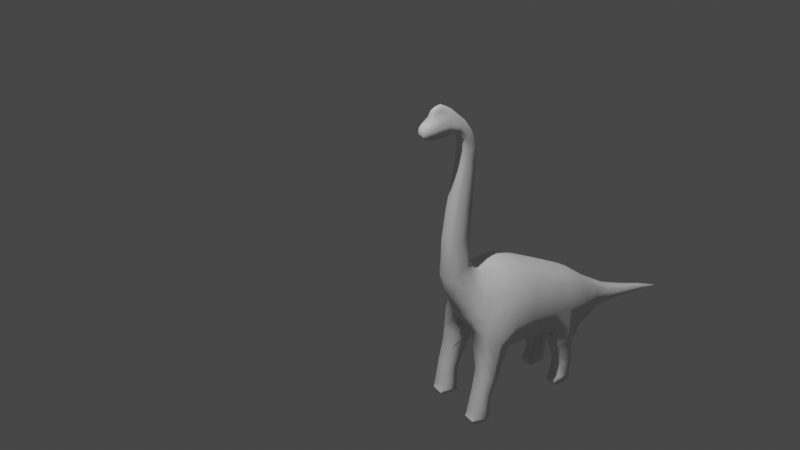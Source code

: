 # Source: brachio.blend  (saved by Blender 2.81.16; exported with 4.5.12 LTS)
import bpy
from mathutils import Matrix  # noqa: F401  (used for matrix-valued properties, if any)

bpy.ops.wm.read_factory_settings(use_empty=True)
scene = bpy.context.scene
scene.name = 'Scene'

# ---- collections
col_collection = bpy.data.collections.new('Collection'); scene.collection.children.link(col_collection)

# ---- world
world_world = bpy.data.worlds.new('World'); scene.world = world_world
world_world.use_nodes = True; world_world.node_tree.nodes.clear()
_N = world_world.node_tree.nodes; _L = world_world.node_tree.links
n0 = _N.new('ShaderNodeOutputWorld'); n0.name = 'World Output'; n0.location = (300, 300)
n1 = _N.new('ShaderNodeBackground'); n1.name = 'Background'; n1.location = (10, 300)
n1.inputs[0].default_value = (0.05088, 0.05088, 0.05088, 1.0)
_L.new(n1.outputs[0], n0.inputs[0])
n0.is_active_output = True
world_world.color = (0.05088, 0.05088, 0.05088)
world_world.use_sun_shadow = False
world_world.sun_shadow_jitter_overblur = 0.0

# ---- cameras
cam_camera = bpy.data.cameras.new('Camera')
cam_camera.clip_end = 100.0
cam_camera.ortho_scale = 7.314

# ---- lights
light_light = bpy.data.lights.new('Light', 'POINT')
light_light.transmission_factor = 0.0
light_light.energy = 1000.0
light_light.shadow_soft_size = 0.1
light_light.shadow_maximum_resolution = 0.006
light_light.use_absolute_resolution = True

# ---- meshes
me_plane = bpy.data.meshes.new('Plane')
me_plane.from_pydata([(-0.1641, 0.0, -0.4025), (0.05921, 0.0, -0.4268), (-0.1608, 0.0, -0.2217), (0.03569, 0.0, -0.1055), (0.2139, 0.0, -0.4082), (0.1818, 0.0, -0.03453), (0.3229, -3.886e-08, -0.3854), (0.2733, 0.0, 0.005322), (0.4672, 0.0, -0.2672), (0.3717, 0.0, 0.004537), (0.5422, 0.0, -0.1289), (0.4485, 0.0, 0.0253), (0.5753, 0.0, -0.026), (0.4672, 0.0, 0.07094), (0.5726, 0.0, 0.1512), (0.4781, 0.0, 0.1768), (0.5558, 0.0, 0.2879), (0.4654, 0.0, 0.3111), (0.5162, 0.0, 0.4809), (0.4456, 0.0, 0.4785), (0.5092, 0.0, 0.5608), (0.4427, 0.0, 0.5739), (0.518, 0.0, 0.6121), (0.4654, 0.0, 0.6373), (0.5472, 0.0, 0.6467), (0.4964, 0.0, 0.6859), (0.5963, -1.773e-07, 0.6449), (0.56, 0.0, 0.7461), (0.6256, 0.0, 0.6438), (0.6576, -1.766e-07, 0.6395), (0.6601, 0.0, 0.7084), (0.6755, 0.0, 0.6411), (0.6769, 0.0, 0.7005), (-0.2341, 0.0, -0.3898), (-0.2325, 0.0, -0.2793), (-0.3466, 0.0, -0.413), (-0.3436, 0.0, -0.3456), (-0.461, 0.0, -0.4287), (-0.4596, 0.0, -0.386), (-0.575, 0.0, -0.4438), (-0.574, 0.0, -0.4198), (-0.6783, 0.0, -0.4631), (-0.6805, 0.0, -0.4589), (0.4991, 0.0, -0.2181), (0.4089, 0.0, 0.006349), (-0.08752, 0.0, -0.4017), (-0.08983, 0.0, -0.1618), (-0.1637, -0.09248, -0.253), (-0.1678, -0.1096, -0.4025), (-0.109, -0.1209, -0.4215), (0.07326, -0.1407, -0.3901), (0.0566, -0.138, -0.1388), (-0.09045, -0.115, -0.1951), (0.228, -0.1503, -0.3714), (0.2027, -0.1468, -0.1013), (0.3369, -0.1704, -0.3487), (0.2992, -0.1559, -0.1042), (0.4543, -0.1607, -0.2849), (0.3937, -0.1282, -0.1197), (0.5303, -0.06644, -0.1238), (0.4766, -0.06315, -0.02124), (0.4862, -0.09125, -0.2125), (0.4314, -0.1144, -0.1116), (0.5624, -0.05386, -0.02039), (0.4881, -0.05122, 0.03764), (0.5597, -0.0381, 0.1568), (0.4781, -0.05015, 0.1768), (0.5409, -0.03931, 0.2938), (0.4654, -0.04397, 0.3111), (0.5013, -0.03153, 0.4868), (0.4535, -0.03439, 0.4708), (0.4919, -0.033, 0.5662), (0.4506, -0.03192, 0.5662), (0.5007, -0.0301, 0.6176), (0.4733, -0.02902, 0.6296), (0.5299, -0.03286, 0.6522), (0.5043, -0.02386, 0.6782), (0.5963, -0.03791, 0.6449), (0.5688, -0.02129, 0.7191), (0.6272, -0.03791, 0.6414), (0.6266, -0.03297, 0.71), (0.6577, -0.03438, 0.6396), (0.6597, -0.03155, 0.7039), (0.6768, -0.02657, 0.6416), (0.6791, -0.02416, 0.6955), (-0.2318, -0.06845, -0.2803), (-0.2341, -0.07521, -0.3898), (-0.3417, -0.03944, -0.3525), (-0.3482, -0.04551, -0.4091), (-0.4583, -0.02786, -0.3922), (-0.4626, -0.02835, -0.4248), (-0.5733, -0.01607, -0.4225), (-0.5762, -0.01493, -0.4412), (-0.6796, -0.002525, -0.459), (-0.6784, -0.00269, -0.4636), (0.3334, -0.05534, -0.3815), (0.2139, -0.04987, -0.4082), (0.5472, -0.02342, 0.6467), (0.518, -0.02075, 0.6121), (-0.6806, -0.001705, -0.4591), (0.1798, -0.08286, -0.04941), (0.2763, -0.08022, -0.00956), (0.4654, -0.02075, 0.6373), (0.4964, -0.01716, 0.6859), (-0.575, -0.009394, -0.4438), (-0.6783, -0.001379, -0.4631), (0.5558, -0.02554, 0.2879), (0.5726, -0.02778, 0.1512), (-0.2325, -0.04011, -0.2793), (-0.1608, -0.05069, -0.2217), (0.4991, -0.02091, -0.2181), (0.4644, -0.04322, -0.2777), (0.4781, -0.02527, 0.1768), (0.4654, -0.02554, 0.3111), (-0.1641, -0.02588, -0.4025), (-0.2341, -0.02676, -0.3898), (0.5963, -0.02343, 0.6449), (0.4094, -0.05516, -0.01399), (0.4523, -0.03865, 0.01963), (0.3698, -0.0692, -0.01328), (0.56, -0.01174, 0.7381), (0.5162, -0.02532, 0.4809), (-0.3436, -0.01991, -0.3456), (-0.08752, -0.03468, -0.4017), (0.4456, -0.02532, 0.4785), (-0.3466, -0.01991, -0.413), (0.5422, -0.02367, -0.1289), (0.6258, -0.02343, 0.6438), (-0.09178, -0.05047, -0.1767), (0.03374, -0.07427, -0.1203), (0.05764, -0.03377, -0.4261), (0.5092, -0.02282, 0.5608), (-0.4596, -0.01403, -0.386), (0.4427, -0.02282, 0.5739), (-0.461, -0.01876, -0.4287), (0.5753, -0.02913, -0.026), (0.6576, -0.01989, 0.6398), (0.4745, -0.03163, 0.06294), (0.6602, -0.01422, 0.7104), (0.6791, -0.01354, 0.6988), (0.6771, -0.01838, 0.6417), (-0.07663, -0.1308, -0.4571), (0.04966, -0.1351, -0.4616), (-0.07663, -0.05348, -0.4571), (0.04563, -0.054, -0.4589), (-0.06122, -0.125, -0.4923), (0.0346, -0.1293, -0.4958), (-0.06122, -0.05924, -0.4923), (0.0346, -0.0585, -0.4958), (-0.06625, -0.1228, -0.5357), (0.0177, -0.1271, -0.5387), (-0.06625, -0.06148, -0.5357), (0.0177, -0.06074, -0.5387), (-0.07372, -0.1211, -0.5979), (0.001303, -0.1254, -0.6007), (-0.07372, -0.06317, -0.5979), (0.001303, -0.06243, -0.6007), (-0.06445, -0.1209, -0.6714), (0.009745, -0.1252, -0.6741), (-0.06445, -0.06332, -0.6714), (0.009745, -0.06259, -0.6741), (-0.06346, -0.1209, -0.7086), (0.01073, -0.1343, -0.7086), (-0.06346, -0.06332, -0.7086), (0.01073, -0.05207, -0.7086), (0.02148, -0.06259, -0.6867), (0.02148, -0.1252, -0.6867), (0.02796, -0.06268, -0.7086), (0.02796, -0.1253, -0.7086), (0.3707, -0.1685, -0.4332), (0.4574, -0.1631, -0.3896), (0.3605, -0.07581, -0.4145), (0.4574, -0.0595, -0.3864), (0.3845, -0.1668, -0.5016), (0.4598, -0.1668, -0.466), (0.3845, -0.09037, -0.5043), (0.4598, -0.08825, -0.4645), (0.4195, -0.1645, -0.5865), (0.4813, -0.1645, -0.5574), (0.4195, -0.09533, -0.5934), (0.4813, -0.09533, -0.5643), (0.4225, -0.1652, -0.6469), (0.4942, -0.1652, -0.6426), (0.4225, -0.08918, -0.651), (0.4942, -0.08918, -0.6468), (0.4193, -0.1624, -0.7074), (0.5045, -0.1684, -0.7074), (0.4193, -0.08598, -0.7074), (0.5045, -0.08543, -0.7074), (0.5014, -0.167, -0.687), (0.5014, -0.08882, -0.6884), (0.4203, -0.167, -0.6918), (0.4203, -0.08882, -0.6932), (0.511, -0.1569, -0.7074), (0.511, -0.09198, -0.7074), (0.5082, -0.1564, -0.6948), (0.5082, -0.09297, -0.6962), (-0.574, -0.009889, -0.4198), (-0.6793, 0.0, -0.4609), (-0.1673, -0.1017, -0.3296), (0.05795, -0.1511, -0.2872), (0.2085, -0.1756, -0.2594), (0.3114, -0.1904, -0.2491), (0.4316, -0.1512, -0.2077), (0.5067, -0.07056, -0.06995), (0.5331, -0.05879, 0.004846), (0.5268, -0.05015, 0.1636), (0.512, -0.04397, 0.2992), (0.482, -0.0362, 0.4797), (0.477, -0.03372, 0.5671), (0.4925, -0.03082, 0.6243), (0.5226, -0.03358, 0.6657), (0.5787, -0.03791, 0.6901), (0.6251, -0.03791, 0.6866), (0.6579, -0.03489, 0.6789), (0.6779, -0.02685, 0.6713), (-0.2334, -0.07521, -0.3362), (-0.3447, -0.04712, -0.382), (-0.4599, -0.02996, -0.4097), (-0.5743, -0.01604, -0.4333), (-0.679, -0.002624, -0.4612), (0.4663, -0.1087, -0.1664), (-0.1, -0.1249, -0.3118), (-0.6794, -0.001537, -0.461), (0.6304, 0.0, 0.7666), (0.607, 0.0, 0.7718), (0.6452, 0.0, 0.7584), (0.6262, -0.01407, 0.7426), (0.6064, -0.01266, 0.7458), (0.641, -0.01268, 0.742), (0.607, -0.01073, 0.7638), (0.6304, -0.01073, 0.7582), (0.6449, -0.009173, 0.7504), (0.6981, 0.0, 0.6644), (0.6934, 0.0, 0.6875), (0.6975, -0.01554, 0.6635), (0.6928, -0.01719, 0.6866), (0.6942, -0.01099, 0.688), (0.6915, -0.0117, 0.6481), (0.6916, 0.0, 0.6484), (0.6911, -0.018, 0.6482), (0.6988, -0.009347, 0.6649), (0.656, -0.01214, 0.7233), (0.6553, 0.0, 0.7253), (0.5795, -0.01132, 0.7487), (0.584, -0.01641, 0.7312), (0.6292, -0.02355, 0.7235), (0.6505, -0.02056, 0.7194), (0.5795, 0.0, 0.7567), (0.6508, 0.0, 0.7399), (0.595, -0.01418, 0.7385), (0.627, -0.01885, 0.7333), (0.6512, -0.01152, 0.7352), (0.5916, -0.01106, 0.7553), (0.6447, -0.01594, 0.7312), (0.5916, 0.0, 0.7633), (0.6963, -0.01652, 0.6756), (0.6969, 0.0, 0.6767), (0.6976, -0.01033, 0.6765), (0.6954, -0.01694, 0.6564), (0.696, 0.0, 0.6575), (0.6968, -0.01075, 0.6574), (0.3924, 0.0, -0.3284), (0.3266, 0.0, 0.009185), (0.3935, -0.1795, -0.318), (0.3447, -0.1425, -0.1117), (0.3215, -0.07504, -0.0111), (0.3965, -0.0495, -0.3314), (0.4125, -0.1796, -0.4122), (0.4072, -0.05787, -0.401), (0.4208, -0.1806, -0.4845), (0.4208, -0.07927, -0.4852), (0.4493, -0.1783, -0.5725), (0.4493, -0.08525, -0.5794), (0.4571, -0.179, -0.6449), (0.4571, -0.0791, -0.649), (0.4604, -0.179, -0.7074), (0.4604, -0.07564, -0.7074), (0.4594, -0.07874, -0.6909), (0.4594, -0.1807, -0.6895), (0.3693, -0.1715, -0.2292), (-0.01875, 0.0, -0.4135), (-0.031, 0.0, -0.1354), (-0.0236, -0.1373, -0.4068), (-0.02153, -0.1258, -0.1687), (-0.01949, -0.02827, -0.4131), (-0.03295, -0.06163, -0.1503), (-0.01744, -0.1441, -0.4592), (-0.01933, -0.04281, -0.4579), (-0.01631, -0.1383, -0.4939), (-0.01631, -0.04799, -0.4939), (-0.02691, -0.1361, -0.5371), (-0.02691, -0.05023, -0.5371), (-0.03856, -0.1344, -0.5992), (-0.03856, -0.05191, -0.5992), (-0.02968, -0.1343, -0.6727), (-0.02968, -0.05207, -0.6727), (-0.02869, -0.1343, -0.7086), (-0.02869, -0.05207, -0.7086), (-0.02599, -0.1372, -0.3003), (0.519, 0.0, -0.1694), (0.4303, 0.0, 0.01176), (0.5071, -0.07752, -0.1642), (0.4548, -0.08654, -0.0661), (0.519, -0.02352, -0.1694), (0.4326, -0.04683, -0.0006414), (0.486, -0.08763, -0.1159)], [], [(299, 200, 51, 284), (200, 50, 53, 201), (280, 264, 57, 203), (306, 302, 59, 204), (204, 59, 63, 205), (205, 63, 65, 206), (206, 65, 67, 207), (207, 67, 69, 208), (208, 69, 71, 209), (209, 71, 73, 210), (210, 73, 75, 211), (211, 75, 77, 212), (212, 77, 79, 213), (213, 79, 81, 214), (214, 81, 83, 215), (199, 47, 85, 216), (216, 85, 87, 217), (217, 87, 89, 218), (218, 89, 91, 219), (219, 91, 93, 220), (203, 57, 61, 221), (199, 222, 52, 47), (96, 95, 55, 53), (98, 97, 75, 73), (101, 100, 54, 56), (103, 102, 74, 76), (105, 104, 92, 94), (107, 106, 67, 65), (109, 108, 85, 47), (111, 110, 61, 57), (113, 112, 66, 68), (115, 114, 48, 86), (55, 95, 171, 169), (97, 116, 77, 75), (305, 117, 62, 303), (266, 101, 56, 265), (120, 103, 76, 78), (106, 121, 69, 67), (108, 122, 87, 85), (114, 123, 49, 48), (124, 113, 68, 70), (125, 115, 86, 88), (304, 126, 59, 302), (116, 127, 79, 77), (286, 128, 52, 284), (283, 49, 141, 287), (117, 119, 58, 62), (254, 252, 232, 229), (121, 131, 71, 69), (122, 132, 89, 87), (128, 109, 47, 52), (133, 124, 70, 72), (134, 125, 88, 90), (126, 135, 63, 59), (127, 136, 81, 79), (137, 118, 60, 64), (250, 251, 227, 228), (130, 96, 53, 50), (131, 98, 73, 71), (83, 140, 238, 240), (100, 129, 51, 54), (102, 133, 72, 74), (104, 134, 90, 92), (135, 107, 65, 63), (136, 140, 83, 81), (223, 105, 94, 220), (112, 137, 64, 66), (139, 138, 82, 84), (32, 30, 138, 139), (15, 13, 137, 112), (198, 41, 105, 223), (29, 31, 140, 136), (12, 14, 107, 135), (39, 37, 134, 104), (23, 21, 133, 102), (5, 3, 129, 100), (84, 215, 235, 256, 236), (20, 22, 98, 131), (1, 4, 96, 130), (252, 249, 226, 232), (13, 11, 118, 137), (28, 29, 136, 127), (10, 12, 135, 126), (37, 35, 125, 134), (21, 19, 124, 133), (46, 2, 109, 128), (36, 38, 132, 122), (18, 20, 131, 121), (253, 250, 228, 230), (44, 9, 119, 117), (281, 1, 130, 285), (282, 46, 128, 286), (26, 28, 127, 116), (300, 10, 126, 304), (35, 33, 115, 125), (19, 17, 113, 124), (0, 45, 123, 114), (34, 36, 122, 108), (16, 18, 121, 106), (27, 25, 103, 120), (263, 7, 101, 266), (301, 44, 117, 305), (24, 26, 116, 97), (262, 8, 111, 267), (33, 0, 114, 115), (17, 15, 112, 113), (8, 43, 110, 111), (2, 34, 108, 109), (14, 16, 106, 107), (41, 39, 104, 105), (25, 23, 102, 103), (7, 5, 100, 101), (22, 24, 97, 98), (4, 6, 95, 96), (288, 144, 148, 290), (285, 130, 144, 288), (49, 123, 143, 141), (130, 50, 142, 144), (148, 146, 150, 152), (141, 143, 147, 145), (144, 142, 146, 148), (287, 141, 145, 289), (152, 150, 154, 156), (289, 145, 149, 291), (290, 148, 152, 292), (145, 147, 151, 149), (294, 156, 160, 296), (291, 149, 153, 293), (292, 152, 156, 294), (149, 151, 155, 153), (160, 158, 166, 165), (153, 155, 159, 157), (156, 154, 158, 160), (293, 153, 157, 295), (298, 164, 162, 297), (295, 157, 161, 297), (296, 160, 164, 298), (157, 159, 163, 161), (165, 166, 168, 167), (164, 160, 165, 167), (158, 162, 168, 166), (162, 164, 167, 168), (172, 170, 174, 176), (267, 111, 172, 269), (264, 55, 169, 268), (111, 57, 170, 172), (271, 176, 180, 273), (268, 169, 173, 270), (269, 172, 176, 271), (169, 171, 175, 173), (177, 179, 183, 181), (173, 175, 179, 177), (176, 174, 178, 180), (270, 173, 177, 272), (189, 186, 193, 195), (180, 178, 182, 184), (272, 177, 181, 274), (273, 180, 184, 275), (277, 188, 186, 276), (279, 191, 185, 276), (278, 190, 188, 277), (191, 192, 187, 185), (181, 183, 192, 191), (275, 184, 190, 278), (274, 181, 191, 279), (184, 182, 189, 190), (196, 195, 193, 194), (190, 189, 195, 196), (186, 188, 194, 193), (188, 190, 196, 194), (201, 53, 55, 202), (40, 42, 99, 197), (91, 89, 132, 197), (197, 99, 93, 91), (197, 132, 38, 40), (54, 201, 202, 56), (140, 31, 239, 238), (42, 198, 223, 99), (99, 223, 220, 93), (32, 139, 237, 234), (48, 49, 222, 199), (58, 203, 221, 62), (92, 219, 220, 94), (90, 218, 219, 92), (88, 217, 218, 90), (86, 216, 217, 88), (48, 199, 216, 86), (82, 214, 215, 84), (80, 213, 214, 82), (78, 212, 213, 80), (76, 211, 212, 78), (74, 210, 211, 76), (72, 209, 210, 74), (70, 208, 209, 72), (68, 207, 208, 70), (66, 206, 207, 68), (64, 205, 206, 66), (60, 204, 205, 64), (303, 306, 204, 60), (265, 280, 203, 58), (51, 200, 201, 54), (283, 50, 200, 299), (231, 230, 228, 227), (232, 231, 227, 229), (226, 224, 231, 232), (224, 225, 230, 231), (255, 253, 230, 225), (251, 254, 229, 227), (241, 258, 256, 235), (233, 257, 258, 241), (239, 260, 261, 238), (238, 261, 259, 240), (139, 84, 236, 237), (215, 83, 240, 259, 235), (80, 82, 247, 246), (27, 120, 244, 248), (120, 78, 245, 244), (138, 30, 243, 242), (78, 80, 246, 245), (82, 138, 242, 247), (246, 247, 254, 251), (248, 244, 253, 255), (244, 245, 250, 253), (242, 243, 249, 252), (245, 246, 251, 250), (247, 242, 252, 254), (256, 258, 237, 236), (258, 257, 234, 237), (259, 261, 241, 235), (261, 260, 233, 241), (56, 202, 280, 265), (182, 274, 279, 189), (183, 275, 278, 192), (192, 278, 277, 187), (189, 279, 276, 186), (187, 277, 276, 185), (179, 273, 275, 183), (178, 272, 274, 182), (174, 270, 272, 178), (171, 269, 271, 175), (170, 268, 270, 174), (175, 271, 273, 179), (57, 264, 268, 170), (95, 267, 269, 171), (6, 262, 267, 95), (9, 263, 266, 119), (119, 266, 265, 58), (202, 55, 264, 280), (49, 283, 299, 222), (159, 296, 298, 163), (158, 295, 297, 162), (163, 298, 297, 161), (154, 293, 295, 158), (151, 292, 294, 155), (150, 291, 293, 154), (155, 294, 296, 159), (147, 290, 292, 151), (146, 289, 291, 150), (142, 287, 289, 146), (123, 285, 288, 143), (143, 288, 290, 147), (3, 282, 286, 129), (45, 281, 285, 123), (50, 283, 287, 142), (129, 286, 284, 51), (222, 299, 284, 52), (62, 221, 306, 303), (11, 301, 305, 118), (43, 300, 304, 110), (110, 304, 302, 61), (118, 305, 303, 60), (221, 61, 302, 306)])
me_plane.polygons.foreach_set('use_smooth', [True] * 272)
_uv = me_plane.uv_layers.new(name='UVMap')
_uv.uv.foreach_set('vector', [0.6578, 0.4847, 1.0, 0.4847, 1.0, 1.0, 0.6578, 1.0, 1.0, 0.4847, 1.0, 0.0, 1.0, 0.0, 1.0, 0.4847, 1.0, 0.4847, 1.0, 0.0, 1.0, 0.0, 1.0, 0.4847, 1.0, 0.4847, 1.0, 0.0, 1.0, 0.0, 1.0, 0.4847, 1.0, 0.4847, 1.0, 0.0, 1.0, 0.0, 1.0, 0.4847, 1.0, 0.4847, 1.0, 0.0, 1.0, 0.0, 1.0, 0.4847, 1.0, 0.4847, 1.0, 0.0, 1.0, 0.0, 1.0, 0.4847, 1.0, 0.4847, 1.0, 0.0, 1.0, 0.0, 1.0, 0.4847, 1.0, 0.4847, 1.0, 0.0, 1.0, 0.0, 1.0, 0.4847, 1.0, 0.4847, 1.0, 0.0, 1.0, 0.0, 1.0, 0.4847, 1.0, 0.4847, 1.0, 0.0, 1.0, 0.0, 1.0, 0.4847, 1.0, 0.4847, 1.0, 0.0, 1.0, 0.0, 1.0, 0.4847, 1.0, 0.4847, 1.0, 0.0, 1.0, 0.0, 1.0, 0.4847, 1.0, 0.4847, 1.0, 0.0, 1.0, 0.0, 1.0, 0.4847, 1.0, 0.4847, 1.0, 0.0, 1.0, 0.0, 1.0, 0.4847, 0.0, 0.4847, 0.0, 1.0, 0.0, 1.0, 0.0, 0.4847, 0.0, 0.4847, 0.0, 1.0, 0.0, 1.0, 0.0, 0.4847, 0.0, 0.4847, 0.0, 1.0, 0.0, 1.0, 0.0, 0.4847, 0.0, 0.4847, 0.0, 1.0, 0.0, 1.0, 0.0, 0.4847, 0.0, 0.4847, 0.0, 1.0, 0.0, 1.0, 0.0, 0.4849, 1.0, 0.4847, 1.0, 0.0, 1.0, 0.0, 1.0, 0.4847, 0.0, 0.4847, 0.3559, 0.4847, 0.3559, 1.0, 0.0, 1.0, 1.0, 0.0, 1.0, 0.0, 1.0, 0.0, 1.0, 0.0, 1.0, 0.0, 1.0, 0.0, 1.0, 0.0, 1.0, 0.0, 1.0, 1.0, 1.0, 1.0, 1.0, 1.0, 1.0, 1.0, 1.0, 1.0, 1.0, 1.0, 1.0, 1.0, 1.0, 1.0, 0.0, 0.0, 0.0, 0.0, 0.0, 0.0, 0.0, 0.0, 1.0, 0.0, 1.0, 0.0, 1.0, 0.0, 1.0, 0.0, 0.0, 1.0, 0.0, 1.0, 0.0, 1.0, 0.0, 1.0, 1.0, 0.0, 1.0, 0.0, 1.0, 0.0, 1.0, 0.0, 1.0, 1.0, 1.0, 1.0, 1.0, 1.0, 1.0, 1.0, 0.0, 0.0, 0.0, 0.0, 0.0, 0.0, 0.0, 0.0, 1.0, 0.0, 1.0, 0.0, 1.0, 0.0, 1.0, 0.0, 1.0, 0.0, 1.0, 0.0, 1.0, 0.0, 1.0, 0.0, 1.0, 1.0, 1.0, 1.0, 1.0, 1.0, 1.0, 1.0, 1.0, 1.0, 1.0, 1.0, 1.0, 1.0, 1.0, 1.0, 1.0, 1.0, 1.0, 1.0, 1.0, 1.0, 1.0, 1.0, 1.0, 0.0, 1.0, 0.0, 1.0, 0.0, 1.0, 0.0, 0.0, 1.0, 0.0, 1.0, 0.0, 1.0, 0.0, 1.0, 0.0, 0.0, 0.3559, 0.0, 0.3559, 0.0, 0.0, 0.0, 1.0, 1.0, 1.0, 1.0, 1.0, 1.0, 1.0, 1.0, 0.0, 0.0, 0.0, 0.0, 0.0, 0.0, 0.0, 0.0, 1.0, 0.0, 1.0, 0.0, 1.0, 0.0, 1.0, 0.0, 1.0, 0.0, 1.0, 0.0, 1.0, 0.0, 1.0, 0.0, 0.6578, 1.0, 0.3559, 1.0, 0.3559, 1.0, 0.6578, 1.0, 0.6578, 0.0, 0.3559, 0.0, 0.3559, 0.0, 0.6578, 0.0, 1.0, 1.0, 1.0, 1.0, 1.0, 1.0, 1.0, 1.0, 1.0, 1.0, 1.0, 1.0, 1.0, 1.0, 1.0, 1.0, 1.0, 0.0, 1.0, 0.0, 1.0, 0.0, 1.0, 0.0, 0.0, 1.0, 0.0, 1.0, 0.0, 1.0, 0.0, 1.0, 0.3559, 1.0, 0.0, 1.0, 0.0, 1.0, 0.3559, 1.0, 1.0, 1.0, 1.0, 1.0, 1.0, 1.0, 1.0, 1.0, 0.0, 0.0, 0.0, 0.0, 0.0, 0.0, 0.0, 0.0, 1.0, 0.0, 1.0, 0.0, 1.0, 0.0, 1.0, 0.0, 1.0, 0.0, 1.0, 0.0, 1.0, 0.0, 1.0, 0.0, 1.0, 1.0, 1.0, 1.0, 1.0, 1.0, 1.0, 1.0, 1.0, 1.0, 1.0, 1.0, 1.0, 1.0, 1.0, 1.0, 1.0, 0.0, 1.0, 0.0, 1.0, 0.0, 1.0, 0.0, 1.0, 0.0, 1.0, 0.0, 1.0, 0.0, 1.0, 0.0, 1.0, 0.0, 1.0, 0.0, 1.0, 0.0, 1.0, 0.0, 1.0, 1.0, 1.0, 1.0, 1.0, 1.0, 1.0, 1.0, 1.0, 1.0, 1.0, 1.0, 1.0, 1.0, 1.0, 1.0, 0.0, 0.0, 0.0, 0.0, 0.0, 0.0, 0.0, 0.0, 1.0, 0.0, 1.0, 0.0, 1.0, 0.0, 1.0, 0.0, 1.0, 0.0, 1.0, 0.0, 1.0, 0.0, 1.0, 0.0, 0.0, 0.4847, 0.0, 0.0, 0.0, 0.0, 0.0, 0.4849, 1.0, 1.0, 1.0, 1.0, 1.0, 1.0, 1.0, 1.0, 1.0, 1.0, 1.0, 1.0, 1.0, 1.0, 1.0, 1.0, 1.0, 1.0, 1.0, 1.0, 1.0, 1.0, 1.0, 1.0, 1.0, 1.0, 1.0, 1.0, 1.0, 1.0, 1.0, 1.0, 0.0, 0.4846, 0.0, 0.0, 0.0, 0.0, 0.0, 0.4847, 1.0, 0.0, 1.0, 0.0, 1.0, 0.0, 1.0, 0.0, 1.0, 0.0, 1.0, 0.0, 1.0, 0.0, 1.0, 0.0, 0.0, 0.0, 0.0, 0.0, 0.0, 0.0, 0.0, 0.0, 1.0, 1.0, 1.0, 1.0, 1.0, 1.0, 1.0, 1.0, 1.0, 1.0, 1.0, 1.0, 1.0, 1.0, 1.0, 1.0, 1.0, 1.0, 1.0, 0.4847, 1.0, 0.4847, 1.0, 0.7489, 1.0, 1.0, 1.0, 0.0, 1.0, 0.0, 1.0, 0.0, 1.0, 0.0, 1.0, 0.0, 1.0, 0.0, 1.0, 0.0, 1.0, 0.0, 1.0, 1.0, 1.0, 1.0, 1.0, 1.0, 1.0, 1.0, 1.0, 1.0, 1.0, 1.0, 1.0, 1.0, 1.0, 1.0, 1.0, 0.0, 1.0, 0.0, 1.0, 0.0, 1.0, 0.0, 1.0, 0.0, 1.0, 0.0, 1.0, 0.0, 1.0, 0.0, 0.0, 0.0, 0.0, 0.0, 0.0, 0.0, 0.0, 0.0, 1.0, 1.0, 1.0, 1.0, 1.0, 1.0, 1.0, 1.0, 0.3559, 1.0, 0.0, 1.0, 0.0, 1.0, 0.3559, 1.0, 0.0, 1.0, 0.0, 1.0, 0.0, 1.0, 0.0, 1.0, 1.0, 0.0, 1.0, 0.0, 1.0, 0.0, 1.0, 0.0, 1.0, 1.0, 1.0, 1.0, 1.0, 1.0, 1.0, 1.0, 1.0, 1.0, 1.0, 1.0, 1.0, 1.0, 1.0, 1.0, 0.6578, 0.0, 1.0, 0.0, 1.0, 0.0, 0.6578, 0.0, 0.6578, 1.0, 0.3559, 1.0, 0.3559, 1.0, 0.6578, 1.0, 1.0, 0.0, 1.0, 0.0, 1.0, 0.0, 1.0, 0.0, 1.0, 0.0, 1.0, 0.0, 1.0, 0.0, 1.0, 0.0, 0.0, 0.0, 0.0, 0.0, 0.0, 0.0, 0.0, 0.0, 1.0, 1.0, 1.0, 1.0, 1.0, 1.0, 1.0, 1.0, 0.0, 0.0, 0.3559, 0.0, 0.3559, 0.0, 0.0, 0.0, 0.0, 1.0, 0.0, 1.0, 0.0, 1.0, 0.0, 1.0, 1.0, 0.0, 1.0, 0.0, 1.0, 0.0, 1.0, 0.0, 1.0, 1.0, 1.0, 1.0, 1.0, 1.0, 1.0, 1.0, 1.0, 1.0, 1.0, 1.0, 1.0, 1.0, 1.0, 1.0, 1.0, 1.0, 1.0, 1.0, 1.0, 1.0, 1.0, 1.0, 1.0, 0.0, 1.0, 0.0, 1.0, 0.0, 1.0, 0.0, 1.0, 0.0, 1.0, 0.0, 1.0, 0.0, 1.0, 0.0, 0.0, 0.0, 0.0, 0.0, 0.0, 0.0, 0.0, 0.0, 1.0, 1.0, 1.0, 1.0, 1.0, 1.0, 1.0, 1.0, 1.0, 0.0, 1.0, 0.0, 1.0, 0.0, 1.0, 0.0, 0.0, 1.0, 0.0, 1.0, 0.0, 1.0, 0.0, 1.0, 1.0, 0.0, 1.0, 0.0, 1.0, 0.0, 1.0, 0.0, 0.0, 0.0, 0.0, 0.0, 0.0, 0.0, 0.0, 0.0, 1.0, 1.0, 1.0, 1.0, 1.0, 1.0, 1.0, 1.0, 1.0, 1.0, 1.0, 1.0, 1.0, 1.0, 1.0, 1.0, 1.0, 0.0, 1.0, 0.0, 1.0, 0.0, 1.0, 0.0, 1.0, 0.0, 1.0, 0.0, 1.0, 0.0, 1.0, 0.0, 0.6578, 0.0, 1.0, 0.0, 1.0, 0.0, 0.6578, 0.0, 0.6578, 0.0, 1.0, 0.0, 1.0, 0.0, 0.6578, 0.0, 0.3559, 0.0, 0.3559, 0.0, 0.3559, 0.0, 0.3559, 0.0, 1.0, 0.0, 1.0, 0.0, 1.0, 0.0, 1.0, 0.0, 1.0, 0.0, 1.0, 0.0, 1.0, 0.0, 1.0, 0.0, 0.3559, 0.0, 0.3559, 0.0, 0.3559, 0.0, 0.3559, 0.0, 1.0, 0.0, 1.0, 0.0, 1.0, 0.0, 1.0, 0.0, 0.6578, 0.0, 0.3559, 0.0, 0.3559, 0.0, 0.6578, 0.0, 1.0, 0.0, 1.0, 0.0, 1.0, 0.0, 1.0, 0.0, 0.6578, 0.0, 0.3559, 0.0, 0.3559, 0.0, 0.6578, 0.0, 0.6578, 0.0, 1.0, 0.0, 1.0, 0.0, 0.6578, 0.0, 0.3559, 0.0, 0.3559, 0.0, 0.3559, 0.0, 0.3559, 0.0, 0.6578, 0.0, 1.0, 0.0, 1.0, 0.0, 0.6578, 0.0, 0.6578, 0.0, 0.3559, 0.0, 0.3559, 0.0, 0.6578, 0.0, 0.6578, 0.0, 1.0, 0.0, 1.0, 0.0, 0.6578, 0.0, 0.3559, 0.0, 0.3559, 0.0, 0.3559, 0.0, 0.3559, 0.0, 1.0, 0.0, 1.0, 0.0, 1.0, 0.0, 1.0, 0.0, 0.3559, 0.0, 0.3559, 0.0, 0.3559, 0.0, 0.3559, 0.0, 1.0, 0.0, 1.0, 0.0, 1.0, 0.0, 1.0, 0.0, 0.6578, 0.0, 0.3559, 0.0, 0.3559, 0.0, 0.6578, 0.0, 0.6578, 0.0, 1.0, 0.0, 1.0, 0.0, 0.6578, 0.0, 0.6578, 0.0, 0.3559, 0.0, 0.3559, 0.0, 0.6578, 0.0, 0.6578, 0.0, 1.0, 0.0, 1.0, 0.0, 0.6578, 0.0, 0.3559, 0.0, 0.3559, 0.0, 0.3559, 0.0, 0.3559, 0.0, 1.0, 0.0, 1.0, 0.0, 1.0, 0.0, 1.0, 0.0, 1.0, 0.0, 1.0, 0.0, 1.0, 0.0, 1.0, 0.0, 1.0, 0.0, 1.0, 0.0, 1.0, 0.0, 1.0, 0.0, 1.0, 0.0, 1.0, 0.0, 1.0, 0.0, 1.0, 0.0, 1.0, 0.0, 1.0, 0.0, 1.0, 0.0, 1.0, 0.0, 1.0, 0.0, 1.0, 0.0, 1.0, 0.0, 1.0, 0.0, 1.0, 0.0, 1.0, 0.0, 1.0, 0.0, 1.0, 0.0, 1.0, 0.0, 1.0, 0.0, 1.0, 0.0, 1.0, 0.0, 1.0, 0.0, 1.0, 0.0, 1.0, 0.0, 1.0, 0.0, 1.0, 0.0, 1.0, 0.0, 1.0, 0.0, 1.0, 0.0, 1.0, 0.0, 1.0, 0.0, 1.0, 0.0, 1.0, 0.0, 1.0, 0.0, 1.0, 0.0, 1.0, 0.0, 1.0, 0.0, 1.0, 0.0, 1.0, 0.0, 1.0, 0.0, 1.0, 0.0, 1.0, 0.0, 1.0, 0.0, 1.0, 0.0, 1.0, 0.0, 1.0, 0.0, 1.0, 0.0, 1.0, 0.0, 1.0, 0.0, 1.0, 0.0, 1.0, 0.0, 1.0, 0.0, 1.0, 0.0, 1.0, 0.0, 1.0, 0.0, 1.0, 0.0, 1.0, 0.0, 1.0, 0.0, 1.0, 0.0, 1.0, 0.0, 1.0, 0.0, 1.0, 0.0, 1.0, 0.0, 1.0, 0.0, 1.0, 0.0, 1.0, 0.0, 1.0, 0.0, 1.0, 0.0, 1.0, 0.0, 1.0, 0.0, 1.0, 0.0, 1.0, 0.0, 1.0, 0.0, 1.0, 0.0, 1.0, 0.0, 1.0, 0.0, 1.0, 0.0, 1.0, 0.0, 1.0, 0.0, 1.0, 0.0, 1.0, 0.0, 1.0, 0.0, 1.0, 0.0, 1.0, 0.0, 1.0, 0.0, 1.0, 0.0, 1.0, 0.0, 1.0, 0.0, 1.0, 0.0, 1.0, 0.0, 1.0, 0.0, 1.0, 0.0, 1.0, 0.0, 1.0, 0.0, 1.0, 0.0, 1.0, 0.0, 1.0, 0.0, 1.0, 0.0, 1.0, 0.0, 1.0, 0.0, 1.0, 0.0, 1.0, 0.0, 1.0, 0.0, 1.0, 0.0, 1.0, 0.0, 1.0, 0.0, 1.0, 0.0, 1.0, 0.0, 1.0, 0.0, 1.0, 0.0, 1.0, 0.0, 1.0, 0.0, 1.0, 0.0, 1.0, 0.0, 1.0, 0.0, 1.0, 0.0, 1.0, 0.0, 1.0, 0.4847, 1.0, 0.0, 1.0, 0.0, 1.0, 0.4847, 0.0, 0.0, 0.0, 1.0, 0.0, 1.0, 0.0, 0.6733, 0.0, 1.0, 0.0, 1.0, 0.0, 1.0, 0.0, 0.6733, 0.0, 0.6733, 0.0, 1.0, 0.0, 1.0, 0.0, 1.0, 0.0, 0.6733, 0.0, 1.0, 0.0, 1.0, 0.0, 0.0, 1.0, 1.0, 1.0, 0.4847, 1.0, 0.4847, 1.0, 1.0, 1.0, 0.0, 1.0, 0.0, 1.0, 0.0, 1.0, 0.0, 0.0, 1.0, 0.0, 0.4846, 0.0, 0.4847, 0.0, 1.0, 0.0, 1.0, 0.0, 0.4847, 0.0, 0.4849, 0.0, 1.0, 1.0, 1.0, 1.0, 1.0, 1.0, 1.0, 1.0, 1.0, 0.0, 0.0, 0.3559, 0.0, 0.3559, 0.4847, 0.0, 0.4847, 1.0, 1.0, 1.0, 0.4847, 1.0, 0.4847, 1.0, 1.0, 0.0, 0.0, 0.0, 0.4847, 0.0, 0.4849, 0.0, 0.0, 0.0, 0.0, 0.0, 0.4847, 0.0, 0.4847, 0.0, 0.0, 0.0, 0.0, 0.0, 0.4847, 0.0, 0.4847, 0.0, 0.0, 0.0, 0.0, 0.0, 0.4847, 0.0, 0.4847, 0.0, 0.0, 0.0, 0.0, 0.0, 0.4847, 0.0, 0.4847, 0.0, 0.0, 1.0, 1.0, 1.0, 0.4847, 1.0, 0.4847, 1.0, 1.0, 1.0, 1.0, 1.0, 0.4847, 1.0, 0.4847, 1.0, 1.0, 1.0, 1.0, 1.0, 0.4847, 1.0, 0.4847, 1.0, 1.0, 1.0, 1.0, 1.0, 0.4847, 1.0, 0.4847, 1.0, 1.0, 1.0, 1.0, 1.0, 0.4847, 1.0, 0.4847, 1.0, 1.0, 1.0, 1.0, 1.0, 0.4847, 1.0, 0.4847, 1.0, 1.0, 1.0, 1.0, 1.0, 0.4847, 1.0, 0.4847, 1.0, 1.0, 1.0, 1.0, 1.0, 0.4847, 1.0, 0.4847, 1.0, 1.0, 1.0, 1.0, 1.0, 0.4847, 1.0, 0.4847, 1.0, 1.0, 1.0, 1.0, 1.0, 0.4847, 1.0, 0.4847, 1.0, 1.0, 1.0, 1.0, 1.0, 0.4847, 1.0, 0.4847, 1.0, 1.0, 1.0, 1.0, 1.0, 0.4847, 1.0, 0.4847, 1.0, 1.0, 1.0, 1.0, 1.0, 0.4847, 1.0, 0.4847, 1.0, 1.0, 1.0, 1.0, 1.0, 0.4847, 1.0, 0.4847, 1.0, 1.0, 0.6578, 0.0, 1.0, 0.0, 1.0, 0.4847, 0.6578, 0.4847, 1.0, 1.0, 1.0, 1.0, 1.0, 1.0, 1.0, 1.0, 1.0, 1.0, 1.0, 1.0, 1.0, 1.0, 1.0, 1.0, 1.0, 1.0, 1.0, 1.0, 1.0, 1.0, 1.0, 1.0, 1.0, 1.0, 1.0, 1.0, 1.0, 1.0, 1.0, 1.0, 1.0, 1.0, 1.0, 1.0, 1.0, 1.0, 1.0, 1.0, 1.0, 1.0, 1.0, 1.0, 1.0, 1.0, 1.0, 1.0, 1.0, 0.4847, 1.0, 0.7394, 1.0, 0.7489, 1.0, 0.4847, 1.0, 0.4847, 1.0, 0.7544, 1.0, 0.7394, 1.0, 0.4847, 1.0, 0.0, 1.0, 0.2602, 1.0, 0.2381, 1.0, 0.0, 1.0, 0.0, 1.0, 0.2381, 1.0, 0.2523, 1.0, 0.0, 1.0, 1.0, 1.0, 1.0, 1.0, 1.0, 1.0, 1.0, 1.0, 0.4847, 1.0, 0.0, 1.0, 0.0, 1.0, 0.2523, 1.0, 0.4847, 1.0, 1.0, 1.0, 1.0, 1.0, 1.0, 1.0, 1.0, 1.0, 1.0, 1.0, 1.0, 1.0, 1.0, 1.0, 1.0, 1.0, 1.0, 1.0, 1.0, 1.0, 1.0, 1.0, 1.0, 1.0, 1.0, 1.0, 1.0, 1.0, 1.0, 1.0, 1.0, 1.0, 1.0, 1.0, 1.0, 1.0, 1.0, 1.0, 1.0, 1.0, 1.0, 1.0, 1.0, 1.0, 1.0, 1.0, 1.0, 1.0, 1.0, 1.0, 1.0, 1.0, 1.0, 1.0, 1.0, 1.0, 1.0, 1.0, 1.0, 1.0, 1.0, 1.0, 1.0, 1.0, 1.0, 1.0, 1.0, 1.0, 1.0, 1.0, 1.0, 1.0, 1.0, 1.0, 1.0, 1.0, 1.0, 1.0, 1.0, 1.0, 1.0, 1.0, 1.0, 1.0, 1.0, 1.0, 1.0, 1.0, 1.0, 1.0, 1.0, 1.0, 1.0, 1.0, 1.0, 1.0, 0.7489, 1.0, 0.7394, 1.0, 1.0, 1.0, 1.0, 1.0, 0.7394, 1.0, 0.7544, 1.0, 1.0, 1.0, 1.0, 1.0, 0.2523, 1.0, 0.2381, 1.0, 0.4847, 1.0, 0.4847, 1.0, 0.2381, 1.0, 0.2602, 1.0, 0.4847, 1.0, 0.4847, 1.0, 1.0, 1.0, 0.4847, 1.0, 0.4847, 1.0, 1.0, 1.0, 0.0, 1.0, 0.0, 1.0, 0.0, 1.0, 0.0, 1.0, 0.0, 1.0, 0.0, 1.0, 0.0, 1.0, 0.0, 1.0, 0.0, 1.0, 0.0, 1.0, 0.0, 1.0, 0.0, 1.0, 0.0, 1.0, 0.0, 1.0, 0.0, 1.0, 0.0, 1.0, 0.0, 1.0, 0.0, 1.0, 0.0, 1.0, 0.0, 1.0, 0.0, 1.0, 0.0, 1.0, 0.0, 1.0, 0.0, 1.0, 0.0, 1.0, 0.0, 1.0, 0.0, 1.0, 0.0, 1.0, 0.0, 1.0, 0.0, 1.0, 0.0, 1.0, 0.0, 1.0, 0.0, 1.0, 0.0, 1.0, 0.0, 1.0, 0.0, 1.0, 0.0, 1.0, 0.0, 1.0, 0.0, 1.0, 0.0, 1.0, 0.0, 1.0, 0.0, 1.0, 0.0, 1.0, 0.0, 1.0, 0.0, 1.0, 0.0, 1.0, 0.0, 1.0, 0.0, 1.0, 0.0, 1.0, 0.0, 1.0, 0.0, 1.0, 0.0, 1.0, 0.0, 1.0, 0.0, 1.0, 0.0, 1.0, 0.0, 1.0, 1.0, 1.0, 1.0, 1.0, 1.0, 1.0, 1.0, 1.0, 1.0, 1.0, 1.0, 1.0, 1.0, 1.0, 1.0, 1.0, 0.4847, 1.0, 0.0, 1.0, 0.0, 1.0, 0.4847, 0.3559, 0.0, 0.6578, 0.0, 0.6578, 0.4847, 0.3559, 0.4847, 0.3559, 0.0, 0.6578, 0.0, 0.6578, 0.0, 0.3559, 0.0, 1.0, 0.0, 0.6578, 0.0, 0.6578, 0.0, 1.0, 0.0, 0.3559, 0.0, 0.6578, 0.0, 0.6578, 0.0, 0.3559, 0.0, 1.0, 0.0, 0.6578, 0.0, 0.6578, 0.0, 1.0, 0.0, 0.3559, 0.0, 0.6578, 0.0, 0.6578, 0.0, 0.3559, 0.0, 1.0, 0.0, 0.6578, 0.0, 0.6578, 0.0, 1.0, 0.0, 0.3559, 0.0, 0.6578, 0.0, 0.6578, 0.0, 0.3559, 0.0, 0.3559, 0.0, 0.6578, 0.0, 0.6578, 0.0, 0.3559, 0.0, 1.0, 0.0, 0.6578, 0.0, 0.6578, 0.0, 1.0, 0.0, 1.0, 0.0, 0.6578, 0.0, 0.6578, 0.0, 1.0, 0.0, 0.3559, 0.0, 0.6578, 0.0, 0.6578, 0.0, 0.3559, 0.0, 0.3559, 0.0, 0.6578, 0.0, 0.6578, 0.0, 0.3559, 0.0, 1.0, 1.0, 0.6578, 1.0, 0.6578, 1.0, 1.0, 1.0, 0.3559, 0.0, 0.6578, 0.0, 0.6578, 0.0, 0.3559, 0.0, 1.0, 0.0, 0.6578, 0.0, 0.6578, 0.0, 1.0, 0.0, 1.0, 1.0, 0.6578, 1.0, 0.6578, 1.0, 1.0, 1.0, 0.3559, 0.4847, 0.6578, 0.4847, 0.6578, 1.0, 0.3559, 1.0, 1.0, 1.0, 1.0, 0.4847, 1.0, 0.4847, 1.0, 1.0, 1.0, 1.0, 1.0, 1.0, 1.0, 1.0, 1.0, 1.0, 1.0, 0.0, 1.0, 0.0, 1.0, 0.0, 1.0, 0.0, 1.0, 0.0, 1.0, 0.0, 1.0, 0.0, 1.0, 0.0, 1.0, 1.0, 1.0, 1.0, 1.0, 1.0, 1.0, 1.0, 1.0, 0.4847, 1.0, 0.0, 1.0, 0.0, 1.0, 0.4847])
me_plane.use_remesh_fix_poles = True
me_plane.use_remesh_preserve_attributes = False
me_plane.use_mirror_vertex_groups = False
me_plane.update()

# ---- objects
ob_light = bpy.data.objects.new('Light', light_light)
ob_camera = bpy.data.objects.new('Camera', cam_camera)
ob_empty = bpy.data.objects.new('Empty', None)
ob_plane = bpy.data.objects.new('Plane', me_plane)
ob_empty_001 = bpy.data.objects.new('Empty.001', None)
ob_empty_002 = bpy.data.objects.new('Empty.002', None)

# ---- transforms, parenting, visibility, modifiers, constraints
ob_light.location = (4.076, 1.005, 5.904)
ob_light.rotation_euler = (0.6503, 0.05522, 1.866)
ob_light.lock_rotations_4d = False
ob_light.empty_display_type = 'ARROWS'
ob_light.color = (0.0, 0.0, 0.0, 0.0)
ob_light.lineart.crease_threshold = 0.0
ob_camera.location = (3.868, 3.272, 2.252)
ob_camera.rotation_euler = (1.074, 1.012e-07, 2.581)
ob_camera.scale = (1.0, 1.0, 1.0)
ob_camera.lock_rotations_4d = False
ob_camera.empty_display_type = 'ARROWS'
ob_camera.color = (0.0, 0.0, 0.0, 0.0)
ob_camera.display_type = 'WIRE'
ob_camera.lineart.crease_threshold = 0.0
ob_empty.location = (2.593, 0.0, 0.0)
ob_empty.rotation_euler = (1.571, -0.0, 0.0)
ob_empty.empty_display_type = 'IMAGE'
ob_empty.empty_display_size = 4.97
ob_empty.empty_image_offset = (-0.5, -0.497)
ob_empty.empty_image_depth = 'BACK'
ob_empty.empty_image_side = 'FRONT'
ob_empty.lineart.crease_threshold = 0.0
ob_plane.location = (1.025, 1.859e-08, -0.1383)
ob_plane.lineart.crease_threshold = 0.0
_m = ob_plane.modifiers.new('Mirror', 'MIRROR')
_m.use_axis = (False, True, False)
_m.use_clip = True
_m = ob_plane.modifiers.new('Smooth', 'SMOOTH')
ob_empty_001.location = (0.5366, 0.4413, 0.0)
ob_empty_001.rotation_euler = (1.571, -0.0, 1.571)
ob_empty_001.empty_display_type = 'IMAGE'
ob_empty_001.empty_display_size = 4.97
ob_empty_001.empty_image_offset = (-0.5, -0.497)
ob_empty_001.empty_image_depth = 'BACK'
ob_empty_001.empty_image_side = 'FRONT'
ob_empty_001.lineart.crease_threshold = 0.0
ob_empty_002.location = (-0.04553, 0.2341, 0.0)
ob_empty_002.rotation_euler = (1.571, -0.0, 4.712)
ob_empty_002.empty_display_type = 'IMAGE'
ob_empty_002.empty_display_size = 4.97
ob_empty_002.empty_image_offset = (-0.5, -0.497)
ob_empty_002.empty_image_depth = 'BACK'
ob_empty_002.empty_image_side = 'FRONT'
ob_empty_002.lineart.crease_threshold = 0.0

# ---- collection membership
col_collection.objects.link(ob_light)
col_collection.objects.link(ob_camera)
col_collection.objects.link(ob_empty)
col_collection.objects.link(ob_plane)
col_collection.objects.link(ob_empty_001)
col_collection.objects.link(ob_empty_002)

# ---- scene / render settings (as saved in the file)
scene.camera = ob_camera
scene.frame_start = 1; scene.frame_end = 250; scene.frame_set(1)
scene.render.engine = 'BLENDER_EEVEE_NEXT'
scene.cycles.use_denoising = False
scene.cycles.samples = 128
scene.cycles.sampling_pattern = 'TABULATED_SOBOL'
scene.cycles.use_adaptive_sampling = False
scene.cycles.use_light_tree = False
scene.view_settings.view_transform = 'Filmic'
bpy.context.view_layer.update()
